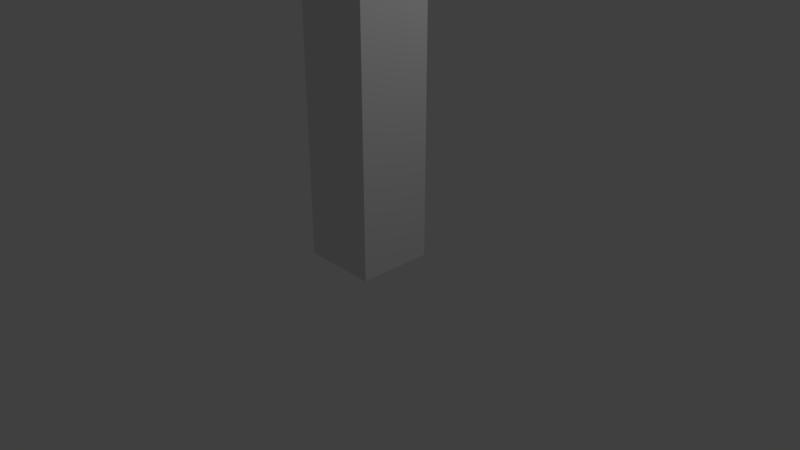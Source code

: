 # Source: Wall.blend  (saved by Blender 2.78.0; exported with 4.5.12 LTS)
import bpy
from mathutils import Matrix  # noqa: F401  (used for matrix-valued properties, if any)

bpy.ops.wm.read_factory_settings(use_empty=True)
scene = bpy.context.scene
scene.name = 'Scene'

# ---- collections
col_collection_1 = bpy.data.collections.new('Collection 1'); scene.collection.children.link(col_collection_1)

# ---- materials (node trees are filled in below, after node groups)
mat_material = bpy.data.materials.new('Material')
mat_material.alpha_threshold = 0.0
mat_material.use_transparent_shadow = False
mat_material.roughness = 0.5
mat_material.line_color = (0.0, 0.0, 0.0, 1.0)

# ---- material node trees

# ---- world
world_world = bpy.data.worlds.new('World'); scene.world = world_world
world_world.color = (0.05088, 0.05088, 0.05088)
world_world.use_sun_shadow = False
world_world.sun_shadow_jitter_overblur = 0.0
world_world.cycles.sampling_method = 'MANUAL'

# ---- cameras
cam_camera = bpy.data.cameras.new('Camera')
cam_camera.clip_end = 100.0
cam_camera.lens = 35.0
cam_camera.sensor_width = 32.0
cam_camera.sensor_height = 18.0
cam_camera.ortho_scale = 7.314
cam_camera.dof.focus_distance = 0.0
cam_camera.dof.aperture_fstop = 128.0

# ---- lights
light_lamp = bpy.data.lights.new('Lamp', 'POINT')
light_lamp.transmission_factor = 0.0
light_lamp.cutoff_distance = 30.0
light_lamp.energy = 100.0
light_lamp.shadow_buffer_clip_start = 1.001
light_lamp.shadow_soft_size = 0.1
light_lamp.shadow_maximum_resolution = 0.006
light_lamp.use_absolute_resolution = True

# ---- meshes
me_cube = bpy.data.meshes.new('Cube')
me_cube.from_pydata([(1.0, 2.0, -1.0), (1.0, 0.0, -1.0), (-1.0, 1.788e-07, -1.0), (-1.0, 2.0, -1.0), (1.0, 2.0, 1.0), (1.0, -5.96e-07, 1.0), (-1.0, 3.576e-07, 1.0), (-1.0, 2.0, 1.0)], [], [(0, 1, 2, 3), (4, 7, 6, 5), (0, 4, 5, 1), (1, 5, 6, 2), (2, 6, 7, 3), (4, 0, 3, 7)])
_uv = me_cube.uv_layers.new(name='UVMap')
_uv.uv.foreach_set('vector', [0.6665, 0.3331, 0.3335, 0.3331, 0.3335, 0.0001998, 0.6665, 0.0001998, 0.3331, 0.3331, 0.0001998, 0.3331, 0.0001998, 0.0001999, 0.3331, 0.0001998, 0.3331, 0.3335, 0.3331, 0.6665, 0.0001998, 0.6665, 0.0001999, 0.3335, 0.3331, 0.6669, 0.3331, 0.9998, 0.0001998, 0.9998, 0.0001998, 0.6669, 0.6669, 0.3331, 0.6669, 0.0001998, 0.9998, 0.0001998, 0.9998, 0.3331, 0.6665, 0.3335, 0.6665, 0.6665, 0.3335, 0.6665, 0.3335, 0.3335])
me_cube.materials.append(mat_material)
me_cube.use_remesh_preserve_volume = False
me_cube.use_remesh_preserve_attributes = False
me_cube.use_mirror_vertex_groups = False
me_cube.update()

# ---- objects
ob_wall = bpy.data.objects.new('Wall', me_cube)
ob_lamp = bpy.data.objects.new('Lamp', light_lamp)
ob_camera = bpy.data.objects.new('Camera', cam_camera)

# ---- transforms, parenting, visibility, modifiers, constraints
ob_wall.location = (0.0, -0.5, 3.0)
ob_wall.scale = (0.5, 0.5, 3.0)
ob_wall.lock_rotations_4d = False
ob_wall.empty_display_type = 'ARROWS'
ob_wall.lineart.crease_threshold = 0.0
ob_lamp.location = (4.076, 1.005, 5.904)
ob_lamp.rotation_euler = (0.6503, 0.05522, 1.866)
ob_lamp.lock_rotations_4d = False
ob_lamp.empty_display_type = 'ARROWS'
ob_lamp.color = (0.0, 0.0, 0.0, 0.0)
ob_lamp.lineart.crease_threshold = 0.0
ob_camera.location = (7.481, -6.508, 5.344)
ob_camera.rotation_euler = (1.109, 0.0, 0.8149)
ob_camera.lock_rotations_4d = False
ob_camera.empty_display_type = 'ARROWS'
ob_camera.color = (0.0, 0.0, 0.0, 0.0)
ob_camera.display_type = 'WIRE'
ob_camera.lineart.crease_threshold = 0.0

# ---- collection membership
col_collection_1.objects.link(ob_wall)
col_collection_1.objects.link(ob_lamp)
col_collection_1.objects.link(ob_camera)

# ---- scene / render settings (as saved in the file)
scene.camera = ob_camera
scene.frame_start = 1; scene.frame_end = 250; scene.frame_set(1)
scene.render.engine = 'BLENDER_EEVEE_NEXT'
scene.render.resolution_percentage = 50
scene.render.dither_intensity = 0.0
scene.cycles.use_denoising = False
scene.cycles.samples = 128
scene.cycles.sampling_pattern = 'TABULATED_SOBOL'
scene.cycles.light_sampling_threshold = 0.0
scene.cycles.use_adaptive_sampling = False
scene.cycles.use_light_tree = False
scene.cycles.blur_glossy = 0.0
scene.cycles.sample_clamp_indirect = 0.0
scene.view_settings.view_transform = 'Standard'
bpy.context.view_layer.update()
